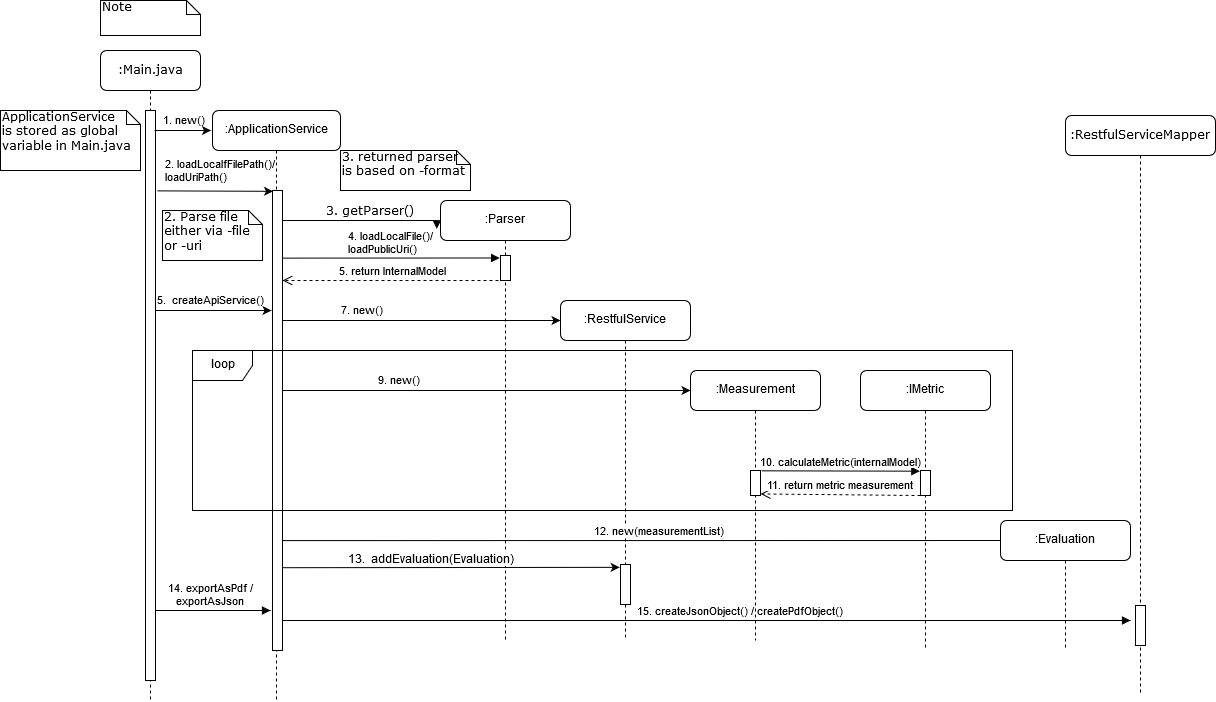

The diagram above was exported from draw.io. Its source (the exported page's mxGraphModel, read from the mxfile embedded in the PNG):
<mxGraphModel dx="1447" dy="785" grid="1" gridSize="10" guides="1" tooltips="1" connect="1" arrows="1" fold="1" page="1" pageScale="1" pageWidth="1100" pageHeight="850" background="#ffffff" math="0" shadow="0">
  <root>
    <mxCell id="0" />
    <mxCell id="1" parent="0" />
    <mxCell id="7baba1c4bc27f4b0-7" value=":RestfulServiceMapper" style="shape=umlLifeline;perimeter=lifelinePerimeter;whiteSpace=wrap;html=1;container=1;collapsible=0;recursiveResize=0;outlineConnect=0;rounded=1;shadow=0;comic=0;labelBackgroundColor=none;strokeWidth=1;fontFamily=Verdana;fontSize=12;align=center;" parent="1" vertex="1">
      <mxGeometry x="1065" y="145" width="150" height="580" as="geometry" />
    </mxCell>
    <mxCell id="jigKoO7PNTG9yoM4OQhH-7" value="" style="html=1;points=[];perimeter=orthogonalPerimeter;" vertex="1" parent="7baba1c4bc27f4b0-7">
      <mxGeometry x="70" y="490" width="10" height="40" as="geometry" />
    </mxCell>
    <mxCell id="7baba1c4bc27f4b0-8" value=":Main.java" style="shape=umlLifeline;perimeter=lifelinePerimeter;whiteSpace=wrap;html=1;container=1;collapsible=0;recursiveResize=0;outlineConnect=0;rounded=1;shadow=0;comic=0;labelBackgroundColor=none;strokeWidth=1;fontFamily=Verdana;fontSize=12;align=center;" parent="1" vertex="1">
      <mxGeometry x="100" y="80" width="100" height="650" as="geometry" />
    </mxCell>
    <mxCell id="2tjIUPCLM-ZqRAal4mJ0-65" value="&lt;div&gt;14. exportAsPdf /&lt;/div&gt;&lt;div&gt;exportAsJson&lt;br&gt;&lt;/div&gt;" style="html=1;verticalAlign=bottom;endArrow=block;" parent="7baba1c4bc27f4b0-8" edge="1">
      <mxGeometry width="80" relative="1" as="geometry">
        <mxPoint x="50" y="560" as="sourcePoint" />
        <mxPoint x="170" y="560" as="targetPoint" />
      </mxGeometry>
    </mxCell>
    <mxCell id="7baba1c4bc27f4b0-9" value="" style="html=1;points=[];perimeter=orthogonalPerimeter;rounded=0;shadow=0;comic=0;labelBackgroundColor=none;strokeWidth=1;fontFamily=Verdana;fontSize=12;align=center;" parent="7baba1c4bc27f4b0-8" vertex="1">
      <mxGeometry x="45" y="60" width="10" height="570" as="geometry" />
    </mxCell>
    <mxCell id="2tjIUPCLM-ZqRAal4mJ0-31" value="5.&amp;nbsp; createApiService()" style="endArrow=classic;html=1;" parent="7baba1c4bc27f4b0-8" edge="1">
      <mxGeometry x="-0.0517" y="10" width="50" height="50" relative="1" as="geometry">
        <mxPoint x="55" y="260" as="sourcePoint" />
        <mxPoint x="171" y="260" as="targetPoint" />
        <mxPoint as="offset" />
      </mxGeometry>
    </mxCell>
    <mxCell id="7baba1c4bc27f4b0-17" value="3. getParser()" style="html=1;verticalAlign=bottom;endArrow=block;labelBackgroundColor=none;fontFamily=Verdana;fontSize=12;edgeStyle=elbowEdgeStyle;elbow=vertical;entryX=-0.025;entryY=0.066;entryDx=0;entryDy=0;entryPerimeter=0;align=left;" parent="1" target="2tjIUPCLM-ZqRAal4mJ0-18" edge="1">
      <mxGeometry x="0.0065" y="-40" relative="1" as="geometry">
        <mxPoint x="282" y="250" as="sourcePoint" />
        <Array as="points">
          <mxPoint x="360" y="250" />
          <mxPoint x="321.5" y="210" />
          <mxPoint x="461.5" y="190" />
        </Array>
        <mxPoint x="370" y="230" as="targetPoint" />
        <mxPoint x="-40" y="-40" as="offset" />
      </mxGeometry>
    </mxCell>
    <mxCell id="7baba1c4bc27f4b0-40" value="Note" style="shape=note;whiteSpace=wrap;html=1;size=14;verticalAlign=top;align=left;spacingTop=-6;rounded=0;shadow=0;comic=0;labelBackgroundColor=none;strokeWidth=1;fontFamily=Verdana;fontSize=12" parent="1" vertex="1">
      <mxGeometry x="100" y="30" width="100" height="35" as="geometry" />
    </mxCell>
    <mxCell id="7baba1c4bc27f4b0-41" value="&lt;div&gt;ApplicationService &lt;br&gt;&lt;/div&gt;&lt;div&gt;is stored as global variable in Main.java&lt;br&gt;&lt;/div&gt;" style="shape=note;whiteSpace=wrap;html=1;size=14;verticalAlign=top;align=left;spacingTop=-6;rounded=0;shadow=0;comic=0;labelBackgroundColor=none;strokeWidth=1;fontFamily=Verdana;fontSize=12" parent="1" vertex="1">
      <mxGeometry y="140" width="140" height="60" as="geometry" />
    </mxCell>
    <mxCell id="2tjIUPCLM-ZqRAal4mJ0-2" value="1. new() " style="endArrow=classic;html=1;" parent="1" edge="1">
      <mxGeometry x="0.0476" y="10" width="50" height="50" relative="1" as="geometry">
        <mxPoint x="154" y="160" as="sourcePoint" />
        <mxPoint x="210.5" y="160" as="targetPoint" />
        <mxPoint as="offset" />
      </mxGeometry>
    </mxCell>
    <mxCell id="2tjIUPCLM-ZqRAal4mJ0-15" value=":ApplicationService" style="shape=umlLifeline;perimeter=lifelinePerimeter;whiteSpace=wrap;html=1;container=1;collapsible=0;recursiveResize=0;outlineConnect=0;rounded=1;" parent="1" vertex="1">
      <mxGeometry x="212" y="140" width="128" height="590" as="geometry" />
    </mxCell>
    <mxCell id="2tjIUPCLM-ZqRAal4mJ0-67" value="15. createJsonObject() / createPdfObject()" style="html=1;verticalAlign=bottom;endArrow=block;" parent="2tjIUPCLM-ZqRAal4mJ0-15" edge="1">
      <mxGeometry x="0.0824" width="80" relative="1" as="geometry">
        <mxPoint x="68" y="510" as="sourcePoint" />
        <mxPoint x="918" y="510" as="targetPoint" />
        <mxPoint as="offset" />
      </mxGeometry>
    </mxCell>
    <mxCell id="2tjIUPCLM-ZqRAal4mJ0-18" value=":Parser" style="shape=umlLifeline;perimeter=lifelinePerimeter;whiteSpace=wrap;html=1;container=1;collapsible=0;recursiveResize=0;outlineConnect=0;rounded=1;" parent="1" vertex="1">
      <mxGeometry x="440" y="230" width="130" height="440" as="geometry" />
    </mxCell>
    <mxCell id="2tjIUPCLM-ZqRAal4mJ0-19" value="" style="html=1;points=[];perimeter=orthogonalPerimeter;rounded=0;shadow=0;comic=0;labelBackgroundColor=none;strokeWidth=1;fontFamily=Verdana;fontSize=12;align=center;" parent="2tjIUPCLM-ZqRAal4mJ0-18" vertex="1">
      <mxGeometry x="60" y="55" width="10" height="25" as="geometry" />
    </mxCell>
    <mxCell id="2tjIUPCLM-ZqRAal4mJ0-21" value="5. return InternalModel" style="html=1;verticalAlign=bottom;endArrow=open;dashed=1;endSize=8;exitX=0.4;exitY=1;exitDx=0;exitDy=0;exitPerimeter=0;" parent="1" source="2tjIUPCLM-ZqRAal4mJ0-19" target="2tjIUPCLM-ZqRAal4mJ0-9" edge="1">
      <mxGeometry x="0.0076" relative="1" as="geometry">
        <mxPoint x="480" y="290" as="sourcePoint" />
        <mxPoint x="400" y="290" as="targetPoint" />
        <mxPoint as="offset" />
      </mxGeometry>
    </mxCell>
    <mxCell id="2tjIUPCLM-ZqRAal4mJ0-23" value=":RestfulService" style="shape=umlLifeline;perimeter=lifelinePerimeter;whiteSpace=wrap;html=1;container=1;collapsible=0;recursiveResize=0;outlineConnect=0;rounded=1;" parent="1" vertex="1">
      <mxGeometry x="560" y="330" width="130" height="340" as="geometry" />
    </mxCell>
    <mxCell id="2tjIUPCLM-ZqRAal4mJ0-24" value="" style="html=1;points=[];perimeter=orthogonalPerimeter;rounded=0;shadow=0;comic=0;labelBackgroundColor=none;strokeWidth=1;fontFamily=Verdana;fontSize=12;align=center;" parent="2tjIUPCLM-ZqRAal4mJ0-23" vertex="1">
      <mxGeometry x="60" y="264" width="10" height="40" as="geometry" />
    </mxCell>
    <mxCell id="2tjIUPCLM-ZqRAal4mJ0-25" value="2. loadLocalfFilePath()/&lt;div align=&quot;left&quot;&gt;loadUriPath()&lt;br&gt;&lt;/div&gt;" style="endArrow=classic;html=1;entryX=0.1;entryY=0.086;entryDx=0;entryDy=0;entryPerimeter=0;exitX=1.167;exitY=0.141;exitDx=0;exitDy=0;exitPerimeter=0;" parent="1" source="7baba1c4bc27f4b0-9" edge="1">
      <mxGeometry x="0.0839" y="20" width="50" height="50" relative="1" as="geometry">
        <mxPoint x="170" y="221" as="sourcePoint" />
        <mxPoint x="272.5" y="220.82000000000005" as="targetPoint" />
        <mxPoint as="offset" />
      </mxGeometry>
    </mxCell>
    <mxCell id="2tjIUPCLM-ZqRAal4mJ0-26" value="2. Parse file either via -file or -uri" style="shape=note;whiteSpace=wrap;html=1;size=14;verticalAlign=top;align=left;spacingTop=-6;rounded=0;shadow=0;comic=0;labelBackgroundColor=none;strokeWidth=1;fontFamily=Verdana;fontSize=12" parent="1" vertex="1">
      <mxGeometry x="162" y="240" width="100" height="50" as="geometry" />
    </mxCell>
    <mxCell id="2tjIUPCLM-ZqRAal4mJ0-32" value="7. new()" style="endArrow=classic;html=1;" parent="1" source="2tjIUPCLM-ZqRAal4mJ0-9" edge="1">
      <mxGeometry x="-0.4286" y="10" width="50" height="50" relative="1" as="geometry">
        <mxPoint x="282" y="385.3800000000001" as="sourcePoint" />
        <mxPoint x="560" y="350" as="targetPoint" />
        <mxPoint as="offset" />
      </mxGeometry>
    </mxCell>
    <mxCell id="2tjIUPCLM-ZqRAal4mJ0-33" value="3. returned parser is based on -format" style="shape=note;whiteSpace=wrap;html=1;size=14;verticalAlign=top;align=left;spacingTop=-6;rounded=0;shadow=0;comic=0;labelBackgroundColor=none;strokeWidth=1;fontFamily=Verdana;fontSize=12" parent="1" vertex="1">
      <mxGeometry x="340" y="180" width="130" height="40" as="geometry" />
    </mxCell>
    <mxCell id="2tjIUPCLM-ZqRAal4mJ0-35" value="4. loadLocalFile()/&lt;div align=&quot;left&quot;&gt;loadPublicUri()&lt;br&gt;&lt;/div&gt;" style="html=1;verticalAlign=bottom;endArrow=block;entryX=-0.081;entryY=0.099;entryDx=0;entryDy=0;entryPerimeter=0;exitX=0.883;exitY=0.147;exitDx=0;exitDy=0;exitPerimeter=0;" parent="1" source="2tjIUPCLM-ZqRAal4mJ0-9" edge="1">
      <mxGeometry width="80" relative="1" as="geometry">
        <mxPoint x="281.6700000000001" y="285.31999999999994" as="sourcePoint" />
        <mxPoint x="499.19000000000005" y="287.475" as="targetPoint" />
      </mxGeometry>
    </mxCell>
    <mxCell id="2tjIUPCLM-ZqRAal4mJ0-37" value="12. new(measurementList)" style="html=1;verticalAlign=bottom;endArrow=block;" parent="1" edge="1">
      <mxGeometry width="80" relative="1" as="geometry">
        <mxPoint x="272.6666666666665" y="570.0999999999999" as="sourcePoint" />
        <mxPoint x="1047" y="570" as="targetPoint" />
      </mxGeometry>
    </mxCell>
    <mxCell id="2tjIUPCLM-ZqRAal4mJ0-38" value=":Measurement" style="shape=umlLifeline;perimeter=lifelinePerimeter;whiteSpace=wrap;html=1;container=1;collapsible=0;recursiveResize=0;outlineConnect=0;rounded=1;" parent="1" vertex="1">
      <mxGeometry x="690" y="400" width="130" height="270" as="geometry" />
    </mxCell>
    <mxCell id="2tjIUPCLM-ZqRAal4mJ0-51" value="" style="group" parent="2tjIUPCLM-ZqRAal4mJ0-38" vertex="1" connectable="0">
      <mxGeometry x="60" y="100" width="10" height="25" as="geometry" />
    </mxCell>
    <mxCell id="2tjIUPCLM-ZqRAal4mJ0-50" value="" style="group" parent="2tjIUPCLM-ZqRAal4mJ0-51" vertex="1" connectable="0">
      <mxGeometry width="10" height="25" as="geometry" />
    </mxCell>
    <mxCell id="2tjIUPCLM-ZqRAal4mJ0-39" value="" style="html=1;points=[];perimeter=orthogonalPerimeter;rounded=0;shadow=0;comic=0;labelBackgroundColor=none;strokeWidth=1;fontFamily=Verdana;fontSize=12;align=center;" parent="2tjIUPCLM-ZqRAal4mJ0-50" vertex="1">
      <mxGeometry width="10" height="25" as="geometry" />
    </mxCell>
    <mxCell id="2tjIUPCLM-ZqRAal4mJ0-43" value=":IMetric" style="shape=umlLifeline;perimeter=lifelinePerimeter;whiteSpace=wrap;html=1;container=1;collapsible=0;recursiveResize=0;outlineConnect=0;rounded=1;" parent="1" vertex="1">
      <mxGeometry x="860" y="400" width="130" height="280" as="geometry" />
    </mxCell>
    <mxCell id="2tjIUPCLM-ZqRAal4mJ0-44" value="" style="html=1;points=[];perimeter=orthogonalPerimeter;rounded=0;shadow=0;comic=0;labelBackgroundColor=none;strokeWidth=1;fontFamily=Verdana;fontSize=12;align=center;" parent="2tjIUPCLM-ZqRAal4mJ0-43" vertex="1">
      <mxGeometry x="60" y="100" width="10" height="25" as="geometry" />
    </mxCell>
    <mxCell id="2tjIUPCLM-ZqRAal4mJ0-9" value="" style="html=1;points=[];perimeter=orthogonalPerimeter;rounded=0;shadow=0;comic=0;labelBackgroundColor=none;strokeWidth=1;fontFamily=Verdana;fontSize=12;align=center;" parent="1" vertex="1">
      <mxGeometry x="272" y="220" width="10" height="460" as="geometry" />
    </mxCell>
    <mxCell id="2tjIUPCLM-ZqRAal4mJ0-46" value="11. return metric measurement" style="html=1;verticalAlign=bottom;endArrow=open;dashed=1;endSize=8;exitX=0.002;exitY=1;exitDx=0;exitDy=0;exitPerimeter=0;entryX=1.002;entryY=0.937;entryDx=0;entryDy=0;entryPerimeter=0;" parent="1" source="2tjIUPCLM-ZqRAal4mJ0-44" target="2tjIUPCLM-ZqRAal4mJ0-39" edge="1">
      <mxGeometry relative="1" as="geometry">
        <mxPoint x="1004" y="505" as="sourcePoint" />
        <mxPoint x="924" y="505" as="targetPoint" />
      </mxGeometry>
    </mxCell>
    <mxCell id="2tjIUPCLM-ZqRAal4mJ0-45" value="10. calculateMetric(internalModel)" style="html=1;verticalAlign=bottom;endArrow=block;entryX=-0.067;entryY=0.027;entryDx=0;entryDy=0;entryPerimeter=0;exitX=1.083;exitY=0.013;exitDx=0;exitDy=0;exitPerimeter=0;" parent="1" source="2tjIUPCLM-ZqRAal4mJ0-39" target="2tjIUPCLM-ZqRAal4mJ0-44" edge="1">
      <mxGeometry width="80" relative="1" as="geometry">
        <mxPoint x="914" y="485" as="sourcePoint" />
        <mxPoint x="994" y="485" as="targetPoint" />
      </mxGeometry>
    </mxCell>
    <mxCell id="2tjIUPCLM-ZqRAal4mJ0-47" value=":Evaluation" style="shape=umlLifeline;perimeter=lifelinePerimeter;whiteSpace=wrap;html=1;container=1;collapsible=0;recursiveResize=0;outlineConnect=0;rounded=1;" parent="1" vertex="1">
      <mxGeometry x="1000" y="550" width="130" height="130" as="geometry" />
    </mxCell>
    <mxCell id="2tjIUPCLM-ZqRAal4mJ0-53" value="" style="endArrow=classic;html=1;entryX=-0.083;entryY=0.071;entryDx=0;entryDy=0;entryPerimeter=0;exitX=1.05;exitY=0.82;exitDx=0;exitDy=0;exitPerimeter=0;" parent="1" source="2tjIUPCLM-ZqRAal4mJ0-9" target="2tjIUPCLM-ZqRAal4mJ0-24" edge="1">
      <mxGeometry width="50" height="50" relative="1" as="geometry">
        <mxPoint x="270" y="640" as="sourcePoint" />
        <mxPoint x="320" y="590" as="targetPoint" />
      </mxGeometry>
    </mxCell>
    <mxCell id="2tjIUPCLM-ZqRAal4mJ0-54" value="13.&amp;nbsp; addEvaluation(Evaluation)" style="text;html=1;align=center;verticalAlign=middle;resizable=0;points=[];;labelBackgroundColor=#ffffff;" parent="2tjIUPCLM-ZqRAal4mJ0-53" vertex="1" connectable="0">
      <mxGeometry x="-0.0569" y="-3" relative="1" as="geometry">
        <mxPoint x="-11" y="-10.5" as="offset" />
      </mxGeometry>
    </mxCell>
    <mxCell id="2tjIUPCLM-ZqRAal4mJ0-58" value="9. new()" style="endArrow=classic;html=1;" parent="1" source="2tjIUPCLM-ZqRAal4mJ0-9" edge="1">
      <mxGeometry x="-0.4286" y="10" width="50" height="50" relative="1" as="geometry">
        <mxPoint x="282" y="410" as="sourcePoint" />
        <mxPoint x="690" y="420" as="targetPoint" />
        <mxPoint as="offset" />
      </mxGeometry>
    </mxCell>
    <mxCell id="2tjIUPCLM-ZqRAal4mJ0-64" value="loop" style="shape=umlFrame;whiteSpace=wrap;html=1;rounded=1;" parent="1" vertex="1">
      <mxGeometry x="192" y="380" width="820" height="160" as="geometry" />
    </mxCell>
  </root>
</mxGraphModel>